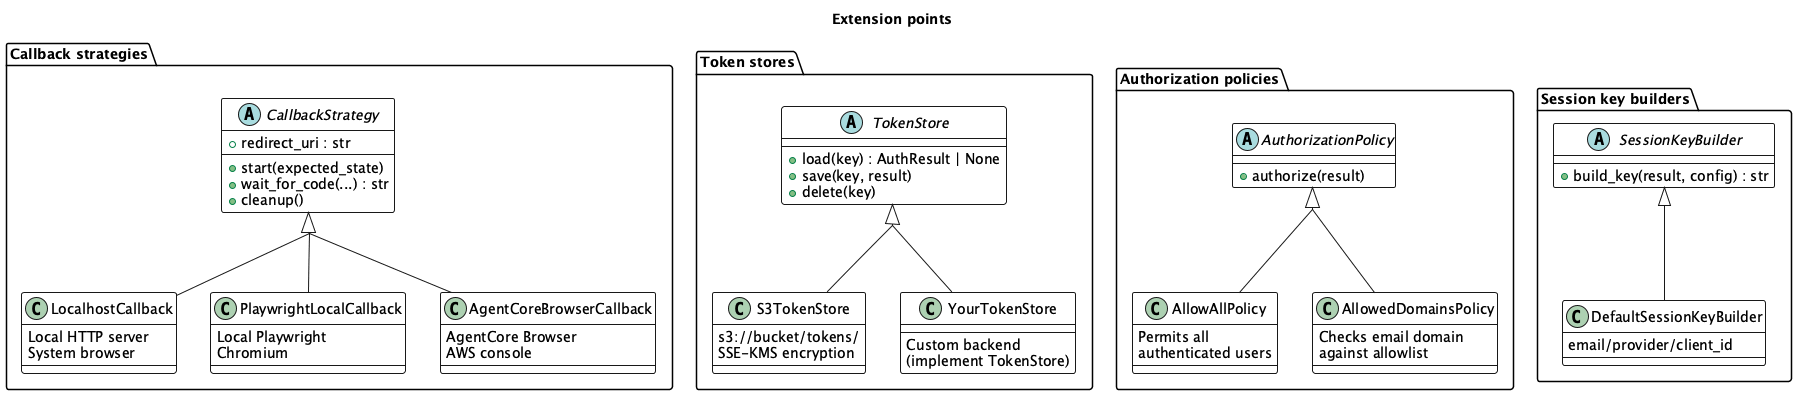

The diagram above was rendered by PlantUML. Its source (embedded in the PNG):
@startuml extension_points
top to bottom direction
skinparam classBackgroundColor White
skinparam classBorderThickness 1
skinparam groupInheritance 2

title Extension points

package "Callback strategies" {
    abstract class CallbackStrategy {
        + start(expected_state)
        + redirect_uri : str
        + wait_for_code(...) : str
        + cleanup()
    }
    class LocalhostCallback {
        Local HTTP server\nSystem browser
    }
    class PlaywrightLocalCallback {
        Local Playwright\nChromium
    }
    class AgentCoreBrowserCallback {
        AgentCore Browser\nAWS console
    }
    CallbackStrategy <|-- LocalhostCallback
    CallbackStrategy <|-- PlaywrightLocalCallback
    CallbackStrategy <|-- AgentCoreBrowserCallback
}

package "Token stores" {
    abstract class TokenStore {
        + load(key) : AuthResult | None
        + save(key, result)
        + delete(key)
    }
    class S3TokenStore {
        s3://bucket/tokens/\nSSE-KMS encryption
    }
    class YourTokenStore {
        Custom backend\n(implement TokenStore)
    }
    TokenStore <|-- S3TokenStore
    TokenStore <|-- YourTokenStore
}

package "Authorization policies" {
    abstract class AuthorizationPolicy {
        + authorize(result)
    }
    class AllowAllPolicy {
        Permits all\nauthenticated users
    }
    class AllowedDomainsPolicy {
        Checks email domain\nagainst allowlist
    }
    AuthorizationPolicy <|-- AllowAllPolicy
    AuthorizationPolicy <|-- AllowedDomainsPolicy
}

package "Session key builders" {
    abstract class SessionKeyBuilder {
        + build_key(result, config) : str
    }
    class DefaultSessionKeyBuilder {
        email/provider/client_id
    }
    SessionKeyBuilder <|-- DefaultSessionKeyBuilder
}

@enduml